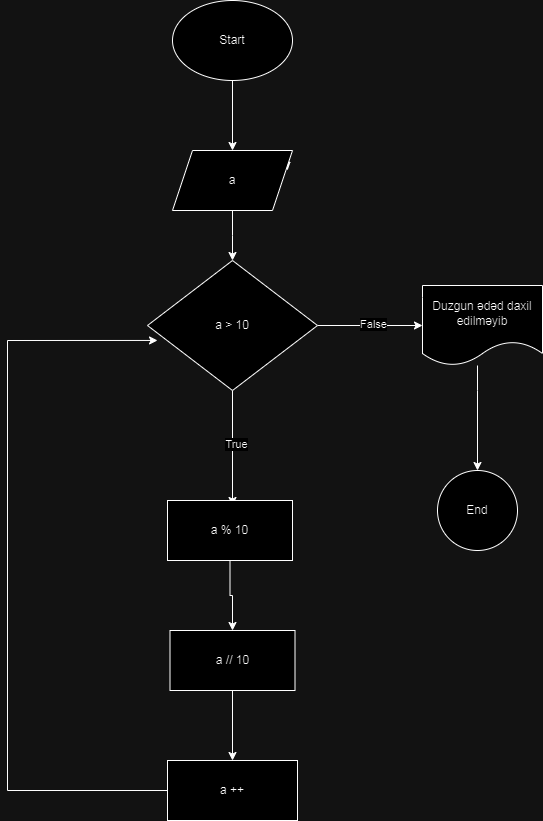

The diagram above was exported from draw.io. Its source (the exported page's mxGraphModel, read from the mxfile embedded in the PNG):
<mxGraphModel dx="1434" dy="782" grid="1" gridSize="10" guides="1" tooltips="1" connect="1" arrows="1" fold="1" page="1" pageScale="1" pageWidth="850" pageHeight="1100" math="0" shadow="0">
  <root>
    <mxCell id="0" />
    <mxCell id="1" parent="0" />
    <mxCell id="GLjSQONM0gvy2ZtnN7Es-5" value="" style="edgeStyle=orthogonalEdgeStyle;rounded=0;orthogonalLoop=1;jettySize=auto;html=1;" edge="1" parent="1" source="GLjSQONM0gvy2ZtnN7Es-1" target="GLjSQONM0gvy2ZtnN7Es-4">
      <mxGeometry relative="1" as="geometry" />
    </mxCell>
    <mxCell id="GLjSQONM0gvy2ZtnN7Es-1" value="Start" style="ellipse;whiteSpace=wrap;html=1;" vertex="1" parent="1">
      <mxGeometry x="305" y="40" width="120" height="80" as="geometry" />
    </mxCell>
    <mxCell id="GLjSQONM0gvy2ZtnN7Es-7" value="" style="edgeStyle=orthogonalEdgeStyle;rounded=0;orthogonalLoop=1;jettySize=auto;html=1;" edge="1" parent="1" source="GLjSQONM0gvy2ZtnN7Es-4">
      <mxGeometry relative="1" as="geometry">
        <mxPoint x="365" y="300" as="targetPoint" />
      </mxGeometry>
    </mxCell>
    <mxCell id="GLjSQONM0gvy2ZtnN7Es-25" style="edgeStyle=orthogonalEdgeStyle;rounded=0;orthogonalLoop=1;jettySize=auto;html=1;exitX=1;exitY=0.25;exitDx=0;exitDy=0;" edge="1" parent="1" source="GLjSQONM0gvy2ZtnN7Es-4">
      <mxGeometry relative="1" as="geometry">
        <mxPoint x="420" y="210" as="targetPoint" />
      </mxGeometry>
    </mxCell>
    <mxCell id="GLjSQONM0gvy2ZtnN7Es-4" value="a" style="shape=parallelogram;perimeter=parallelogramPerimeter;whiteSpace=wrap;html=1;fixedSize=1;" vertex="1" parent="1">
      <mxGeometry x="305" y="190" width="120" height="60" as="geometry" />
    </mxCell>
    <mxCell id="GLjSQONM0gvy2ZtnN7Es-37" value="End" style="ellipse;whiteSpace=wrap;html=1;" vertex="1" parent="1">
      <mxGeometry x="570" y="510" width="80" height="80" as="geometry" />
    </mxCell>
    <mxCell id="GLjSQONM0gvy2ZtnN7Es-46" value="" style="edgeStyle=orthogonalEdgeStyle;rounded=0;orthogonalLoop=1;jettySize=auto;html=1;" edge="1" parent="1" source="GLjSQONM0gvy2ZtnN7Es-42" target="GLjSQONM0gvy2ZtnN7Es-45">
      <mxGeometry relative="1" as="geometry" />
    </mxCell>
    <mxCell id="GLjSQONM0gvy2ZtnN7Es-50" value="False" style="edgeLabel;html=1;align=center;verticalAlign=middle;resizable=0;points=[];" vertex="1" connectable="0" parent="GLjSQONM0gvy2ZtnN7Es-46">
      <mxGeometry x="0.0476" y="2" relative="1" as="geometry">
        <mxPoint as="offset" />
      </mxGeometry>
    </mxCell>
    <mxCell id="GLjSQONM0gvy2ZtnN7Es-65" value="" style="edgeStyle=orthogonalEdgeStyle;rounded=0;orthogonalLoop=1;jettySize=auto;html=1;" edge="1" parent="1" source="GLjSQONM0gvy2ZtnN7Es-42">
      <mxGeometry relative="1" as="geometry">
        <mxPoint x="365" y="545" as="targetPoint" />
      </mxGeometry>
    </mxCell>
    <mxCell id="GLjSQONM0gvy2ZtnN7Es-66" value="True" style="edgeLabel;html=1;align=center;verticalAlign=middle;resizable=0;points=[];" vertex="1" connectable="0" parent="GLjSQONM0gvy2ZtnN7Es-65">
      <mxGeometry x="-0.0823" y="3" relative="1" as="geometry">
        <mxPoint as="offset" />
      </mxGeometry>
    </mxCell>
    <mxCell id="GLjSQONM0gvy2ZtnN7Es-42" value="a &amp;gt; 10" style="rhombus;whiteSpace=wrap;html=1;" vertex="1" parent="1">
      <mxGeometry x="280" y="300" width="170" height="130" as="geometry" />
    </mxCell>
    <mxCell id="GLjSQONM0gvy2ZtnN7Es-72" value="" style="edgeStyle=orthogonalEdgeStyle;rounded=0;orthogonalLoop=1;jettySize=auto;html=1;" edge="1" parent="1" source="GLjSQONM0gvy2ZtnN7Es-45" target="GLjSQONM0gvy2ZtnN7Es-37">
      <mxGeometry relative="1" as="geometry">
        <Array as="points">
          <mxPoint x="610" y="430" />
          <mxPoint x="610" y="430" />
        </Array>
      </mxGeometry>
    </mxCell>
    <mxCell id="GLjSQONM0gvy2ZtnN7Es-45" value="Duzgun ədəd daxil edilməyib" style="shape=document;whiteSpace=wrap;html=1;boundedLbl=1;" vertex="1" parent="1">
      <mxGeometry x="555" y="325" width="120" height="80" as="geometry" />
    </mxCell>
    <mxCell id="GLjSQONM0gvy2ZtnN7Es-70" value="" style="edgeStyle=orthogonalEdgeStyle;rounded=0;orthogonalLoop=1;jettySize=auto;html=1;" edge="1" parent="1" source="GLjSQONM0gvy2ZtnN7Es-52" target="GLjSQONM0gvy2ZtnN7Es-69">
      <mxGeometry relative="1" as="geometry" />
    </mxCell>
    <mxCell id="GLjSQONM0gvy2ZtnN7Es-52" value="a % 10" style="rounded=0;whiteSpace=wrap;html=1;" vertex="1" parent="1">
      <mxGeometry x="300" y="540" width="125" height="60" as="geometry" />
    </mxCell>
    <mxCell id="GLjSQONM0gvy2ZtnN7Es-60" value="" style="edgeStyle=orthogonalEdgeStyle;rounded=0;orthogonalLoop=1;jettySize=auto;html=1;entryX=0.059;entryY=0.615;entryDx=0;entryDy=0;entryPerimeter=0;" edge="1" parent="1" source="GLjSQONM0gvy2ZtnN7Es-53" target="GLjSQONM0gvy2ZtnN7Es-42">
      <mxGeometry relative="1" as="geometry">
        <mxPoint x="40" y="380" as="targetPoint" />
        <Array as="points">
          <mxPoint x="360" y="830" />
          <mxPoint x="140" y="830" />
          <mxPoint x="140" y="380" />
        </Array>
      </mxGeometry>
    </mxCell>
    <mxCell id="GLjSQONM0gvy2ZtnN7Es-53" value="a ++" style="whiteSpace=wrap;html=1;rounded=0;" vertex="1" parent="1">
      <mxGeometry x="300" y="800" width="130" height="60" as="geometry" />
    </mxCell>
    <mxCell id="GLjSQONM0gvy2ZtnN7Es-71" value="" style="edgeStyle=orthogonalEdgeStyle;rounded=0;orthogonalLoop=1;jettySize=auto;html=1;" edge="1" parent="1" source="GLjSQONM0gvy2ZtnN7Es-69" target="GLjSQONM0gvy2ZtnN7Es-53">
      <mxGeometry relative="1" as="geometry" />
    </mxCell>
    <mxCell id="GLjSQONM0gvy2ZtnN7Es-69" value="a // 10" style="rounded=0;whiteSpace=wrap;html=1;" vertex="1" parent="1">
      <mxGeometry x="302.5" y="670" width="125" height="60" as="geometry" />
    </mxCell>
  </root>
</mxGraphModel>